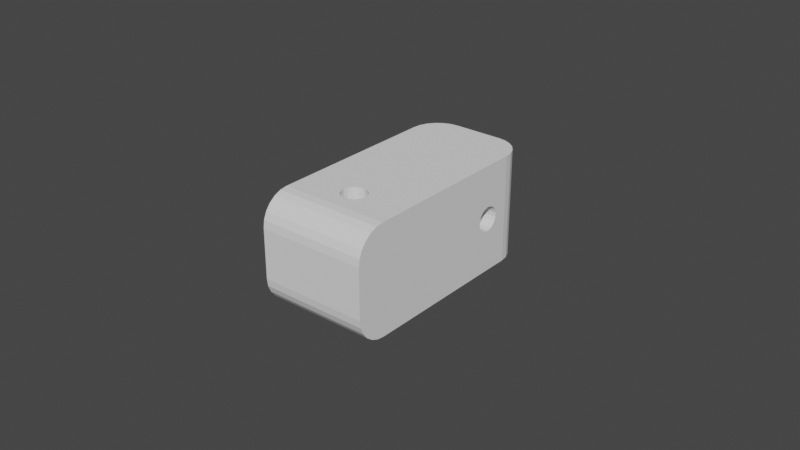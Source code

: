 # Source: Link_1_BL_c.blend  (saved by Blender 2.92.15; exported with 4.5.12 LTS)
import bpy
from mathutils import Matrix  # noqa: F401  (used for matrix-valued properties, if any)

bpy.ops.wm.read_factory_settings(use_empty=True)
scene = bpy.context.scene
scene.name = 'Scene'

# ---- collections
col_collection = bpy.data.collections.new('Collection'); scene.collection.children.link(col_collection)

# ---- world
world_world = bpy.data.worlds.new('World'); scene.world = world_world
world_world.use_nodes = True; world_world.node_tree.nodes.clear()
_N = world_world.node_tree.nodes; _L = world_world.node_tree.links
n0 = _N.new('ShaderNodeOutputWorld'); n0.name = 'World Output'; n0.location = (300, 300)
n1 = _N.new('ShaderNodeBackground'); n1.name = 'Background'; n1.location = (10, 300)
n1.inputs[0].default_value = (0.05088, 0.05088, 0.05088, 1.0)
_L.new(n1.outputs[0], n0.inputs[0])
n0.is_active_output = True
world_world.color = (0.05088, 0.05088, 0.05088)
world_world.use_sun_shadow = False
world_world.sun_shadow_jitter_overblur = 0.0

# ---- meshes
me_link_1_br_001 = bpy.data.meshes.new('Link 1 BR.001')
me_link_1_br_001.from_pydata([(-0.0006913, -0.00394, 0.0175), (-0.001991, -0.003469, 0.0175), (-0.003092, 0.002538, 0.0175), (-0.004, -2.982e-05, 0.0175), (-0.002043, 0.003439, 0.0175), (-0.00075, 0.003929, 0.0175), (-0.003054, -0.002584, 0.0175), (-0.003751, -0.00139, 0.0175), (-0.003771, 0.001334, 0.0175), (-0.00075, 0.0085, 0.0175), (-0.0175, 0.0085, 0.0175), (-0.0175, 0.01802, 0.008), (-0.0175, 0.01096, 0.01718), (-0.0175, 0.01325, 0.01623), (-0.0175, 0.01522, 0.01472), (-0.0175, 0.01674, 0.01275), (-0.0175, 0.01769, 0.01046), (0.0006913, -0.00394, 0.0175), (0.001991, -0.003469, 0.0175), (0.003092, 0.002538, 0.0175), (0.004, -2.982e-05, 0.0175), (0.002043, 0.003439, 0.0175), (0.00075, 0.003929, 0.0175), (0.003054, -0.002584, 0.0175), (0.003751, -0.00139, 0.0175), (0.003771, 0.001334, 0.0175), (0.0, -0.004, 0.0175), (0.00075, 0.0085, 0.0175), (0.0175, 0.0085, 0.0175), (0.0175, 0.01802, 0.008), (0.0175, 0.01096, 0.01718), (0.0175, 0.01325, 0.01623), (0.0175, 0.01522, 0.01472), (0.0175, 0.01674, 0.01275), (0.0175, 0.01769, 0.01046), (-0.0006913, -0.00394, -0.0175), (-0.001991, -0.003469, -0.0175), (-0.003092, 0.002538, -0.0175), (-0.004, -2.982e-05, -0.0175), (-0.002043, 0.003439, -0.0175), (-0.00075, 0.003929, -0.0175), (-0.003054, -0.002584, -0.0175), (-0.003751, -0.00139, -0.0175), (-0.003771, 0.001334, -0.0175), (-0.00075, 0.0085, -0.0175), (-0.0175, 0.0085, -0.0175), (-0.0175, 0.01802, -0.008), (-0.0175, 0.01096, -0.01718), (-0.0175, 0.01325, -0.01623), (-0.0175, 0.01522, -0.01472), (-0.0175, 0.01674, -0.01275), (-0.0175, 0.01769, -0.01046), (0.0006913, -0.00394, -0.0175), (0.001991, -0.003469, -0.0175), (0.003092, 0.002538, -0.0175), (0.004, -2.982e-05, -0.0175), (0.002043, 0.003439, -0.0175), (0.00075, 0.003929, -0.0175), (0.003054, -0.002584, -0.0175), (0.003751, -0.00139, -0.0175), (0.003771, 0.001334, -0.0175), (0.0, -0.004, -0.0175), (0.00075, 0.0085, -0.0175), (0.0175, 0.0085, -0.0175), (0.0175, 0.01802, -0.008), (0.0175, 0.01096, -0.01718), (0.0175, 0.01325, -0.01623), (0.0175, 0.01522, -0.01472), (0.0175, 0.01674, -0.01275), (0.0175, 0.01769, -0.01046), (-0.0175, -0.03503, 0.0006913), (-0.0175, -0.0355, 0.001991), (-0.0175, -0.04151, 0.003092), (-0.0175, -0.03894, 0.004), (-0.0175, -0.04241, 0.002043), (-0.0175, -0.0429, 0.00075), (-0.0175, -0.03639, 0.003054), (-0.0175, -0.03758, 0.003751), (-0.0175, -0.0403, 0.003771), (-0.0175, -0.04747, 0.0175), (-0.008, -0.05699, 0.0175), (-0.01718, -0.04993, 0.0175), (-0.01623, -0.05222, 0.0175), (-0.01472, -0.05419, 0.0175), (-0.01275, -0.05571, 0.0175), (-0.01046, -0.05666, 0.0175), (-0.0175, -0.03503, -0.0006913), (-0.0175, -0.0355, -0.001991), (-0.0175, -0.04151, -0.003092), (-0.0175, -0.03894, -0.004), (-0.0175, -0.04241, -0.002043), (-0.0175, -0.0429, -0.00075), (-0.0175, -0.03639, -0.003054), (-0.0175, -0.03758, -0.003751), (-0.0175, -0.0403, -0.003771), (-0.0175, -0.03497, -8.556e-10), (-0.0175, -0.04747, -0.0175), (-0.008, -0.05699, -0.0175), (-0.01718, -0.04993, -0.0175), (-0.01623, -0.05222, -0.0175), (-0.01472, -0.05419, -0.0175), (-0.01275, -0.05571, -0.0175), (-0.01046, -0.05666, -0.0175), (0.0175, -0.03503, 0.0006913), (0.0175, -0.0355, 0.001991), (0.0175, -0.04151, 0.003092), (0.0175, -0.03894, 0.004), (0.0175, -0.04241, 0.002043), (0.0175, -0.0429, 0.00075), (0.0175, -0.03639, 0.003054), (0.0175, -0.03758, 0.003751), (0.0175, -0.0403, 0.003771), (0.0175, -0.04747, 0.00075), (0.0175, -0.04747, 0.0175), (0.008, -0.05699, 0.0175), (0.01718, -0.04993, 0.0175), (0.01623, -0.05222, 0.0175), (0.01472, -0.05419, 0.0175), (0.01275, -0.05571, 0.0175), (0.01046, -0.05666, 0.0175), (0.0175, -0.03503, -0.0006913), (0.0175, -0.0355, -0.001991), (0.0175, -0.04151, -0.003092), (0.0175, -0.03894, -0.004), (0.0175, -0.04241, -0.002043), (0.0175, -0.0429, -0.00075), (0.0175, -0.03639, -0.003053), (0.0175, -0.03758, -0.003751), (0.0175, -0.0403, -0.003771), (0.0175, -0.03497, 1.787e-09), (0.0175, -0.04747, -0.0175), (0.008, -0.05699, -0.0175), (0.01718, -0.04993, -0.0175), (0.01623, -0.05222, -0.0175), (0.01472, -0.05419, -0.0175), (0.01275, -0.05571, -0.0175), (0.01046, -0.05666, -0.0175)], [], [(28, 20, 24), (11, 16, 34, 29), (45, 38, 42), (45, 96, 92), (31, 30, 29), (14, 16, 12), (7, 42, 38, 3), (106, 110, 113), (29, 34, 31), (28, 25, 20), (55, 60, 63), (113, 23, 18), (113, 17, 26), (8, 2, 10), (129, 120, 63, 30), (130, 126, 127), (128, 122, 130), (4, 39, 40, 5), (30, 104, 103), (67, 66, 48, 49), (26, 61, 35, 0), (63, 130, 58), (10, 6, 7), (68, 69, 64), (94, 128, 123, 89), (79, 81, 82), (110, 109, 113), (91, 90, 96), (58, 53, 18, 23), (45, 47, 44, 37), (115, 113, 114), (99, 98, 96), (57, 22, 5, 40), (127, 123, 130), (23, 24, 59, 58), (33, 32, 34), (16, 11, 12), (10, 12, 11), (1, 0, 35, 36), (94, 89, 96), (113, 111, 106), (125, 112, 124), (113, 18, 17), (99, 96, 97), (63, 66, 64), (130, 97, 96), (45, 43, 38), (79, 10, 76), (80, 85, 102, 97), (49, 48, 45), (57, 62, 56), (100, 99, 97), (82, 83, 80), (116, 117, 134, 133), (3, 8, 10), (113, 28, 23), (30, 12, 9), (91, 125, 124, 90), (7, 3, 10), (136, 131, 132), (50, 49, 45), (63, 58, 59), (111, 105, 72, 78), (32, 31, 34), (76, 10, 71), (132, 131, 130), (90, 88, 96), (62, 65, 63, 54), (63, 29, 30), (51, 46, 64, 69), (132, 112, 115), (130, 96, 61, 52), (87, 86, 46, 45), (132, 133, 134), (130, 63, 126), (121, 63, 120), (45, 37, 43), (74, 72, 105, 107), (63, 121, 126), (96, 36, 35), (41, 45, 42), (75, 91, 96), (15, 14, 32, 33), (79, 77, 73), (96, 35, 61), (93, 89, 123, 127), (67, 68, 64), (27, 21, 19), (79, 113, 26, 0), (54, 60, 25, 19), (14, 15, 16), (132, 134, 136), (28, 19, 25), (74, 75, 79), (1, 79, 0), (12, 13, 14), (113, 115, 112, 105), (46, 51, 45), (66, 67, 64), (11, 46, 10), (58, 130, 53), (95, 70, 10), (92, 87, 45), (123, 128, 130), (73, 106, 111, 78), (30, 103, 129), (100, 101, 84, 83), (28, 30, 27, 19), (122, 124, 130), (53, 130, 52), (19, 21, 56, 54), (48, 47, 45), (64, 29, 63), (9, 12, 10, 2), (127, 126, 92, 93), (108, 112, 125), (101, 102, 85, 84), (60, 54, 63), (6, 79, 1), (87, 92, 126, 121), (99, 100, 83, 82), (10, 79, 6), (63, 65, 66), (78, 72, 79), (131, 97, 130), (107, 105, 112), (51, 50, 45), (71, 70, 103, 104), (56, 62, 54), (103, 70, 95, 129), (60, 55, 20, 25), (88, 90, 124, 122), (98, 99, 82, 81), (96, 89, 93), (9, 27, 30), (76, 109, 110, 77), (44, 40, 39), (14, 13, 31, 32), (71, 104, 109, 76), (119, 114, 131, 136), (84, 85, 80), (55, 59, 24, 20), (44, 62, 57, 40), (96, 93, 92), (66, 65, 47, 48), (37, 39, 4, 2), (88, 94, 96), (47, 65, 62), (17, 18, 53, 52), (122, 128, 94, 88), (86, 95, 10, 46), (96, 98, 81, 79), (6, 41, 42, 7), (30, 109, 104), (70, 71, 10), (75, 96, 79), (101, 100, 97), (79, 76, 77), (44, 39, 37), (56, 21, 22, 57), (79, 73, 78), (3, 38, 43, 8), (96, 41, 36), (120, 129, 95, 86), (5, 9, 4), (27, 22, 21), (117, 116, 115), (112, 132, 130, 124), (1, 36, 41, 6), (109, 30, 28), (119, 118, 117), (23, 28, 24), (79, 82, 80), (114, 80, 97, 131), (96, 45, 41), (108, 107, 112), (72, 74, 79), (4, 9, 2), (117, 115, 119), (114, 119, 115), (113, 105, 111), (83, 84, 80), (28, 113, 109), (80, 114, 113), (80, 113, 79), (97, 102, 101), (59, 55, 63), (16, 15, 33, 34), (134, 135, 136), (74, 107, 108, 75), (110, 106, 73, 77), (86, 87, 121, 120), (75, 108, 125, 91), (13, 12, 30, 31), (117, 118, 135, 134), (49, 50, 68, 67), (62, 44, 47), (115, 116, 133, 132), (26, 17, 52, 61), (118, 119, 136, 135), (50, 51, 69, 68), (29, 64, 46, 11), (9, 5, 22, 27), (2, 8, 43, 37)])
_uv = me_link_1_br_001.uv_layers.new(name='UVMap')
_uv.uv.foreach_set('vector', [0.0, 0.0, 0.0, 0.0, 0.0, 0.0, 0.0, 0.0, 0.0, 0.0, 0.0, 0.0, 0.0, 0.0, 0.0, 0.0, 0.0, 0.0, 0.0, 0.0, 0.0, 0.0, 0.0, 0.0, 0.0, 0.0, 0.0, 0.0, 0.0, 0.0, 0.0, 0.0, 0.0, 0.0, 0.0, 0.0, 0.0, 0.0, 0.0, 0.0, 0.0, 0.0, 0.0, 0.0, 0.0, 0.0, 0.0, 0.0, 0.0, 0.0, 0.0, 0.0, 0.0, 0.0, 0.0, 0.0, 0.0, 0.0, 0.0, 0.0, 0.0, 0.0, 0.0, 0.0, 0.0, 0.0, 0.0, 0.0, 0.0, 0.0, 0.0, 0.0, 0.0, 0.0, 0.0, 0.0, 0.0, 0.0, 0.0, 0.0, 0.0, 0.0, 0.0, 0.0, 0.0, 0.0, 0.0, 0.0, 0.0, 0.0, 0.0, 0.0, 0.0, 0.0, 0.0, 0.0, 0.0, 0.0, 0.0, 0.0, 0.0, 0.0, 0.0, 0.0, 0.0, 0.0, 0.0, 0.0, 0.0, 0.0, 0.0, 0.0, 0.0, 0.0, 0.0, 0.0, 0.0, 0.0, 0.0, 0.0, 0.0, 0.0, 0.0, 0.0, 0.0, 0.0, 0.0, 0.0, 0.0, 0.0, 0.0, 0.0, 0.0, 0.0, 0.0, 0.0, 0.0, 0.0, 0.0, 0.0, 0.0, 0.0, 0.0, 0.0, 0.0, 0.0, 0.0, 0.0, 0.0, 0.0, 0.0, 0.0, 0.0, 0.0, 0.0, 0.0, 0.0, 0.0, 0.0, 0.0, 0.0, 0.0, 0.0, 0.0, 0.0, 0.0, 0.0, 0.0, 0.0, 0.0, 0.0, 0.0, 0.0, 0.0, 0.0, 0.0, 0.0, 0.0, 0.0, 0.0, 0.0, 0.0, 0.0, 0.0, 0.0, 0.0, 0.0, 0.0, 0.0, 0.0, 0.0, 0.0, 0.0, 0.0, 0.0, 0.0, 0.0, 0.0, 0.0, 0.0, 0.0, 0.0, 0.0, 0.0, 0.0, 0.0, 0.0, 0.0, 0.0, 0.0, 0.0, 0.0, 0.0, 0.0, 0.0, 0.0, 0.0, 0.0, 0.0, 0.0, 0.0, 0.0, 0.0, 0.0, 0.0, 0.0, 0.0, 0.0, 0.0, 0.0, 0.0, 0.0, 0.0, 0.0, 0.0, 0.0, 0.0, 0.0, 0.0, 0.0, 0.0, 0.0, 0.0, 0.0, 0.0, 0.0, 0.0, 0.0, 0.0, 0.0, 0.0, 0.0, 0.0, 0.0, 0.0, 0.0, 0.0, 0.0, 0.0, 0.0, 0.0, 0.0, 0.0, 0.0, 0.0, 0.0, 0.0, 0.0, 0.0, 0.0, 0.0, 0.0, 0.0, 0.0, 0.0, 0.0, 0.0, 0.0, 0.0, 0.0, 0.0, 0.0, 0.0, 0.0, 0.0, 0.0, 0.0, 0.0, 0.0, 0.0, 0.0, 0.0, 0.0, 0.0, 0.0, 0.0, 0.0, 0.0, 0.0, 0.0, 0.0, 0.0, 0.0, 0.0, 0.0, 0.0, 0.0, 0.0, 0.0, 0.0, 0.0, 0.0, 0.0, 0.0, 0.0, 0.0, 0.0, 0.0, 0.0, 0.0, 0.0, 0.0, 0.0, 0.0, 0.0, 0.0, 0.0, 0.0, 0.0, 0.0, 0.0, 0.0, 0.0, 0.0, 0.0, 0.0, 0.0, 0.0, 0.0, 0.0, 0.0, 0.0, 0.0, 0.0, 0.0, 0.0, 0.0, 0.0, 0.0, 0.0, 0.0, 0.0, 0.0, 0.0, 0.0, 0.0, 0.0, 0.0, 0.0, 0.0, 0.0, 0.0, 0.0, 0.0, 0.0, 0.0, 0.0, 0.0, 0.0, 0.0, 0.0, 0.0, 0.0, 0.0, 0.0, 0.0, 0.0, 0.0, 0.0, 0.0, 0.0, 0.0, 0.0, 0.0, 0.0, 0.0, 0.0, 0.0, 0.0, 0.0, 0.0, 0.0, 0.0, 0.0, 0.0, 0.0, 0.0, 0.0, 0.0, 0.0, 0.0, 0.0, 0.0, 0.0, 0.0, 0.0, 0.0, 0.0, 0.0, 0.0, 0.0, 0.0, 0.0, 0.0, 0.0, 0.0, 0.0, 0.0, 0.0, 0.0, 0.0, 0.0, 0.0, 0.0, 0.0, 0.0, 0.0, 0.0, 0.0, 0.0, 0.0, 0.0, 0.0, 0.0, 0.0, 0.0, 0.0, 0.0, 0.0, 0.0, 0.0, 0.0, 0.0, 0.0, 0.0, 0.0, 0.0, 0.0, 0.0, 0.0, 0.0, 0.0, 0.0, 0.0, 0.0, 0.0, 0.0, 0.0, 0.0, 0.0, 0.0, 0.0, 0.0, 0.0, 0.0, 0.0, 0.0, 0.0, 0.0, 0.0, 0.0, 0.0, 0.0, 0.0, 0.0, 0.0, 0.0, 0.0, 0.0, 0.0, 0.0, 0.0, 0.0, 0.0, 0.0, 0.0, 0.0, 0.0, 0.0, 0.0, 0.0, 0.0, 0.0, 0.0, 0.0, 0.0, 0.0, 0.0, 0.0, 0.0, 0.0, 0.0, 0.0, 0.0, 0.0, 0.0, 0.0, 0.0, 0.0, 0.0, 0.0, 0.0, 0.0, 0.0, 0.0, 0.0, 0.0, 0.0, 0.0, 0.0, 0.0, 0.0, 0.0, 0.0, 0.0, 0.0, 0.0, 0.0, 0.0, 0.0, 0.0, 0.0, 0.0, 0.0, 0.0, 0.0, 0.0, 0.0, 0.0, 0.0, 0.0, 0.0, 0.0, 0.0, 0.0, 0.0, 0.0, 0.0, 0.0, 0.0, 0.0, 0.0, 0.0, 0.0, 0.0, 0.0, 0.0, 0.0, 0.0, 0.0, 0.0, 0.0, 0.0, 0.0, 0.0, 0.0, 0.0, 0.0, 0.0, 0.0, 0.0, 0.0, 0.0, 0.0, 0.0, 0.0, 0.0, 0.0, 0.0, 0.0, 0.0, 0.0, 0.0, 0.0, 0.0, 0.0, 0.0, 0.0, 0.0, 0.0, 0.0, 0.0, 0.0, 0.0, 0.0, 0.0, 0.0, 0.0, 0.0, 0.0, 0.0, 0.0, 0.0, 0.0, 0.0, 0.0, 0.0, 0.0, 0.0, 0.0, 0.0, 0.0, 0.0, 0.0, 0.0, 0.0, 0.0, 0.0, 0.0, 0.0, 0.0, 0.0, 0.0, 0.0, 0.0, 0.0, 0.0, 0.0, 0.0, 0.0, 0.0, 0.0, 0.0, 0.0, 0.0, 0.0, 0.0, 0.0, 0.0, 0.0, 0.0, 0.0, 0.0, 0.0, 0.0, 0.0, 0.0, 0.0, 0.0, 0.0, 0.0, 0.0, 0.0, 0.0, 0.0, 0.0, 0.0, 0.0, 0.0, 0.0, 0.0, 0.0, 0.0, 0.0, 0.0, 0.0, 0.0, 0.0, 0.0, 0.0, 0.0, 0.0, 0.0, 0.0, 0.0, 0.0, 0.0, 0.0, 0.0, 0.0, 0.0, 0.0, 0.0, 0.0, 0.0, 0.0, 0.0, 0.0, 0.0, 0.0, 0.0, 0.0, 0.0, 0.0, 0.0, 0.0, 0.0, 0.0, 0.0, 0.0, 0.0, 0.0, 0.0, 0.0, 0.0, 0.0, 0.0, 0.0, 0.0, 0.0, 0.0, 0.0, 0.0, 0.0, 0.0, 0.0, 0.0, 0.0, 0.0, 0.0, 0.0, 0.0, 0.0, 0.0, 0.0, 0.0, 0.0, 0.0, 0.0, 0.0, 0.0, 0.0, 0.0, 0.0, 0.0, 0.0, 0.0, 0.0, 0.0, 0.0, 0.0, 0.0, 0.0, 0.0, 0.0, 0.0, 0.0, 0.0, 0.0, 0.0, 0.0, 0.0, 0.0, 0.0, 0.0, 0.0, 0.0, 0.0, 0.0, 0.0, 0.0, 0.0, 0.0, 0.0, 0.0, 0.0, 0.0, 0.0, 0.0, 0.0, 0.0, 0.0, 0.0, 0.0, 0.0, 0.0, 0.0, 0.0, 0.0, 0.0, 0.0, 0.0, 0.0, 0.0, 0.0, 0.0, 0.0, 0.0, 0.0, 0.0, 0.0, 0.0, 0.0, 0.0, 0.0, 0.0, 0.0, 0.0, 0.0, 0.0, 0.0, 0.0, 0.0, 0.0, 0.0, 0.0, 0.0, 0.0, 0.0, 0.0, 0.0, 0.0, 0.0, 0.0, 0.0, 0.0, 0.0, 0.0, 0.0, 0.0, 0.0, 0.0, 0.0, 0.0, 0.0, 0.0, 0.0, 0.0, 0.0, 0.0, 0.0, 0.0, 0.0, 0.0, 0.0, 0.0, 0.0, 0.0, 0.0, 0.0, 0.0, 0.0, 0.0, 0.0, 0.0, 0.0, 0.0, 0.0, 0.0, 0.0, 0.0, 0.0, 0.0, 0.0, 0.0, 0.0, 0.0, 0.0, 0.0, 0.0, 0.0, 0.0, 0.0, 0.0, 0.0, 0.0, 0.0, 0.0, 0.0, 0.0, 0.0, 0.0, 0.0, 0.0, 0.0, 0.0, 0.0, 0.0, 0.0, 0.0, 0.0, 0.0, 0.0, 0.0, 0.0, 0.0, 0.0, 0.0, 0.0, 0.0, 0.0, 0.0, 0.0, 0.0, 0.0, 0.0, 0.0, 0.0, 0.0, 0.0, 0.0, 0.0, 0.0, 0.0, 0.0, 0.0, 0.0, 0.0, 0.0, 0.0, 0.0, 0.0, 0.0, 0.0, 0.0, 0.0, 0.0, 0.0, 0.0, 0.0, 0.0, 0.0, 0.0, 0.0, 0.0, 0.0, 0.0, 0.0, 0.0, 0.0, 0.0, 0.0, 0.0, 0.0, 0.0, 0.0, 0.0, 0.0, 0.0, 0.0, 0.0, 0.0, 0.0, 0.0, 0.0, 0.0, 0.0, 0.0, 0.0, 0.0, 0.0, 0.0, 0.0, 0.0, 0.0, 0.0, 0.0, 0.0, 0.0, 0.0, 0.0, 0.0, 0.0, 0.0, 0.0, 0.0, 0.0, 0.0, 0.0, 0.0, 0.0, 0.0, 0.0, 0.0, 0.0, 0.0, 0.0, 0.0, 0.0, 0.0, 0.0, 0.0, 0.0, 0.0, 0.0, 0.0, 0.0, 0.0, 0.0, 0.0, 0.0, 0.0, 0.0, 0.0, 0.0, 0.0, 0.0, 0.0, 0.0, 0.0, 0.0, 0.0, 0.0, 0.0, 0.0, 0.0, 0.0, 0.0, 0.0, 0.0, 0.0, 0.0, 0.0, 0.0, 0.0, 0.0, 0.0, 0.0, 0.0, 0.0, 0.0, 0.0, 0.0, 0.0, 0.0, 0.0, 0.0, 0.0, 0.0, 0.0, 0.0, 0.0, 0.0, 0.0, 0.0, 0.0, 0.0, 0.0, 0.0, 0.0, 0.0, 0.0, 0.0, 0.0, 0.0, 0.0, 0.0, 0.0, 0.0, 0.0, 0.0, 0.0, 0.0, 0.0, 0.0, 0.0, 0.0, 0.0, 0.0, 0.0, 0.0, 0.0, 0.0, 0.0, 0.0, 0.0, 0.0, 0.0, 0.0, 0.0, 0.0, 0.0, 0.0, 0.0, 0.0, 0.0, 0.0, 0.0, 0.0, 0.0, 0.0, 0.0, 0.0, 0.0, 0.0, 0.0, 0.0, 0.0, 0.0, 0.0, 0.0, 0.0, 0.0, 0.0, 0.0, 0.0, 0.0, 0.0, 0.0, 0.0, 0.0, 0.0, 0.0, 0.0, 0.0, 0.0, 0.0, 0.0, 0.0, 0.0, 0.0, 0.0, 0.0, 0.0, 0.0, 0.0, 0.0, 0.0, 0.0, 0.0, 0.0, 0.0, 0.0, 0.0, 0.0, 0.0, 0.0, 0.0, 0.0, 0.0, 0.0, 0.0, 0.0, 0.0, 0.0, 0.0, 0.0, 0.0, 0.0, 0.0, 0.0, 0.0, 0.0, 0.0, 0.0, 0.0, 0.0, 0.0, 0.0, 0.0, 0.0, 0.0, 0.0, 0.0, 0.0, 0.0, 0.0, 0.0, 0.0, 0.0, 0.0, 0.0, 0.0, 0.0, 0.0, 0.0, 0.0, 0.0, 0.0, 0.0, 0.0, 0.0, 0.0, 0.0, 0.0, 0.0, 0.0, 0.0, 0.0, 0.0, 0.0, 0.0, 0.0, 0.0, 0.0, 0.0, 0.0, 0.0, 0.0, 0.0, 0.0, 0.0, 0.0, 0.0, 0.0, 0.0, 0.0, 0.0, 0.0, 0.0, 0.0, 0.0, 0.0, 0.0, 0.0, 0.0, 0.0, 0.0, 0.0, 0.0, 0.0, 0.0, 0.0, 0.0, 0.0, 0.0, 0.0, 0.0, 0.0, 0.0, 0.0, 0.0, 0.0, 0.0, 0.0, 0.0, 0.0, 0.0, 0.0, 0.0, 0.0, 0.0, 0.0, 0.0, 0.0, 0.0, 0.0, 0.0, 0.0, 0.0, 0.0, 0.0, 0.0, 0.0, 0.0, 0.0, 0.0, 0.0, 0.0, 0.0, 0.0, 0.0, 0.0, 0.0, 0.0, 0.0, 0.0, 0.0, 0.0, 0.0, 0.0, 0.0, 0.0, 0.0, 0.0, 0.0, 0.0, 0.0, 0.0, 0.0, 0.0, 0.0, 0.0, 0.0, 0.0, 0.0, 0.0, 0.0, 0.0, 0.0, 0.0, 0.0, 0.0, 0.0, 0.0, 0.0, 0.0, 0.0, 0.0, 0.0, 0.0, 0.0, 0.0, 0.0, 0.0, 0.0, 0.0, 0.0, 0.0, 0.0, 0.0, 0.0, 0.0, 0.0, 0.0, 0.0, 0.0, 0.0, 0.0, 0.0, 0.0, 0.0, 0.0, 0.0, 0.0, 0.0, 0.0, 0.0, 0.0, 0.0, 0.0, 0.0, 0.0, 0.0, 0.0, 0.0, 0.0, 0.0, 0.0, 0.0, 0.0, 0.0, 0.0, 0.0, 0.0, 0.0, 0.0, 0.0, 0.0, 0.0, 0.0, 0.0, 0.0, 0.0, 0.0, 0.0, 0.0, 0.0, 0.0, 0.0, 0.0, 0.0, 0.0, 0.0, 0.0, 0.0, 0.0, 0.0, 0.0, 0.0, 0.0, 0.0, 0.0, 0.0, 0.0, 0.0, 0.0, 0.0, 0.0, 0.0, 0.0, 0.0])
me_link_1_br_001.use_remesh_fix_poles = True
me_link_1_br_001.use_remesh_preserve_attributes = False
me_link_1_br_001.use_mirror_vertex_groups = False
me_link_1_br_001.update()

# ---- objects
ob_link_1_bl_c = bpy.data.objects.new('Link 1 BL_c', me_link_1_br_001)

# ---- transforms, parenting, visibility, modifiers, constraints
ob_link_1_bl_c.location = (0.0, 0.0, 0.0)
ob_link_1_bl_c.rotation_euler = (3.142, -0.0, 0.0)
ob_link_1_bl_c.lineart.crease_threshold = 0.0

# ---- collection membership
col_collection.objects.link(ob_link_1_bl_c)

# ---- scene / render settings (as saved in the file)
scene.frame_start = 1; scene.frame_end = 250; scene.frame_set(1)
scene.render.engine = 'BLENDER_EEVEE_NEXT'
scene.cycles.use_denoising = False
scene.cycles.samples = 128
scene.cycles.sampling_pattern = 'TABULATED_SOBOL'
scene.cycles.use_adaptive_sampling = False
scene.cycles.use_light_tree = False
scene.view_settings.view_transform = 'Filmic'
bpy.context.view_layer.update()

# ---- added for rendering (the .blend has no active camera and no usable light): camera, sun
cam_auto = bpy.data.cameras.new('AutoCamera')
cam_auto.lens = 50.0
cam_auto.sensor_width = 36.0
cam_auto.clip_end = 1000.0
ob_auto_camera = bpy.data.objects.new('AutoCamera', cam_auto)
scene.collection.objects.link(ob_auto_camera)
ob_auto_camera.location = (0.185045, -0.202569, 0.148036)
ob_auto_camera.rotation_euler = (1.09748, -7.21219e-08, 0.694738)
scene.camera = ob_auto_camera
light_auto_sun = bpy.data.lights.new('AutoSun', 'SUN')
light_auto_sun.energy = 3.0
light_auto_sun.angle = 0.0523599
ob_auto_sun = bpy.data.objects.new('AutoSun', light_auto_sun)
scene.collection.objects.link(ob_auto_sun)
ob_auto_sun.rotation_euler = (0.872665, 0.174533, 0.523599)
bpy.context.view_layer.update()
